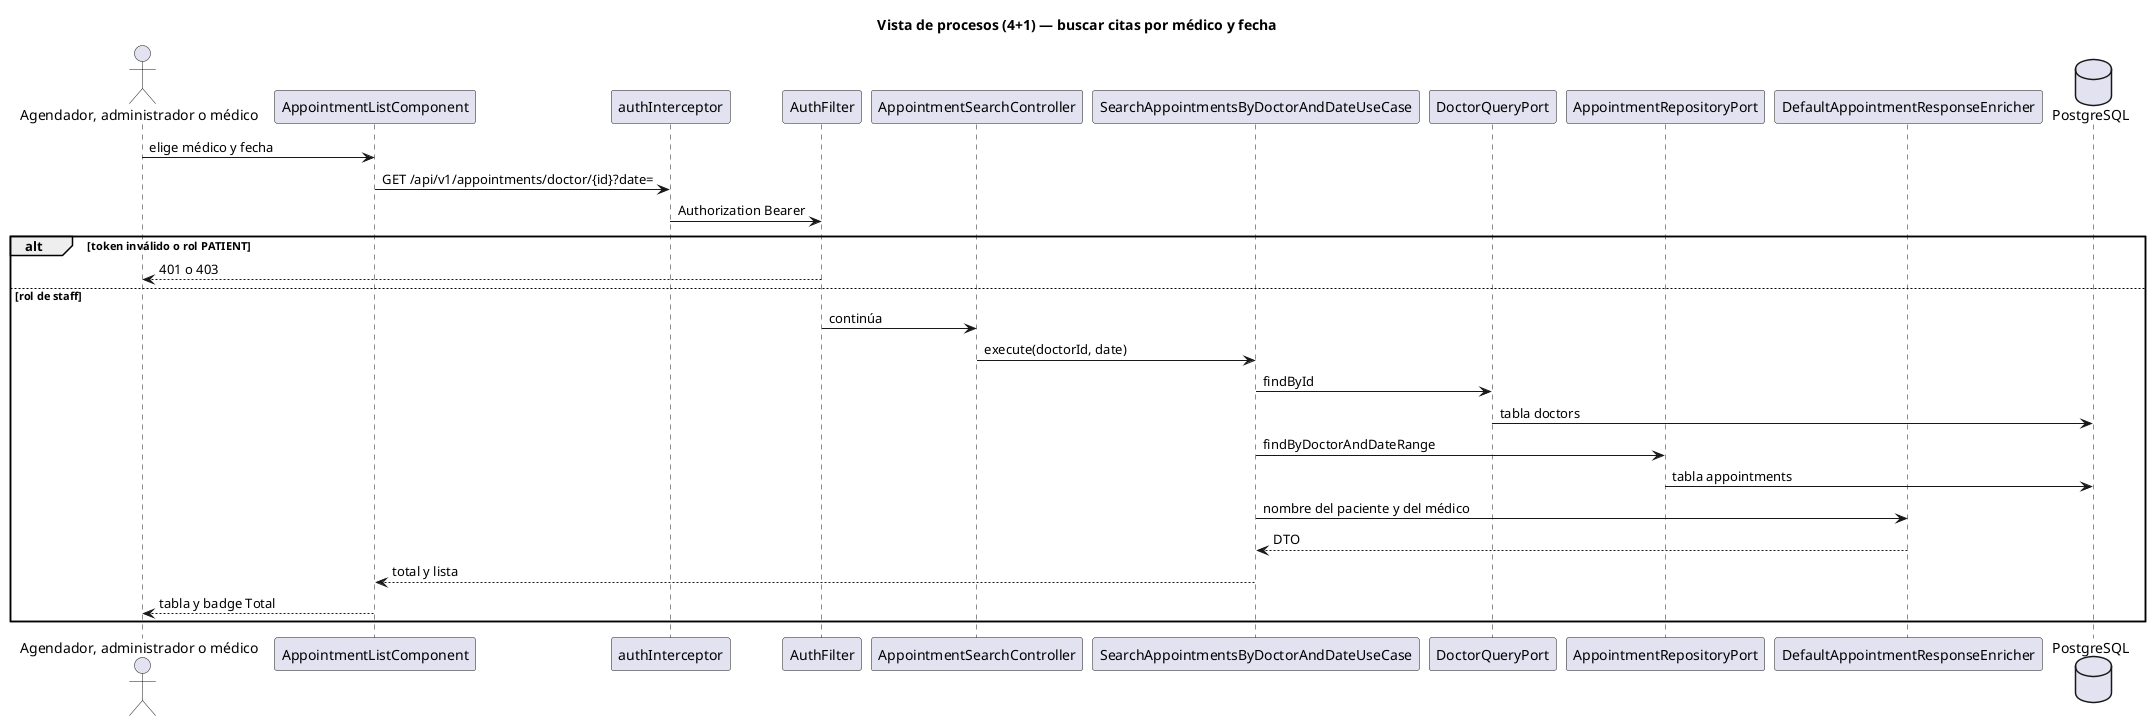

The diagram above was rendered by PlantUML. Its source (embedded in the PNG):
@startuml HE-01-buscar-citas
title Vista de procesos (4+1) — buscar citas por médico y fecha

actor "Agendador, administrador o médico" as Actor
participant "AppointmentListComponent" as Page
participant "authInterceptor" as Inter
participant "AuthFilter" as Filter
participant "AppointmentSearchController" as Ctrl
participant "SearchAppointmentsByDoctorAndDateUseCase" as Uc
participant "DoctorQueryPort" as Doctors
participant "AppointmentRepositoryPort" as Citas
participant "DefaultAppointmentResponseEnricher" as Enrich
database "PostgreSQL" as Db

Actor -> Page : elige médico y fecha
Page -> Inter : GET /api/v1/appointments/doctor/{id}?date=
Inter -> Filter : Authorization Bearer
alt token inválido o rol PATIENT
  Filter --> Actor : 401 o 403
else rol de staff
  Filter -> Ctrl : continúa
  Ctrl -> Uc : execute(doctorId, date)
  Uc -> Doctors : findById
  Doctors -> Db : tabla doctors
  Uc -> Citas : findByDoctorAndDateRange
  Citas -> Db : tabla appointments
  Uc -> Enrich : nombre del paciente y del médico
  Enrich --> Uc : DTO
  Uc --> Page : total y lista
  Page --> Actor : tabla y badge Total
end

@enduml